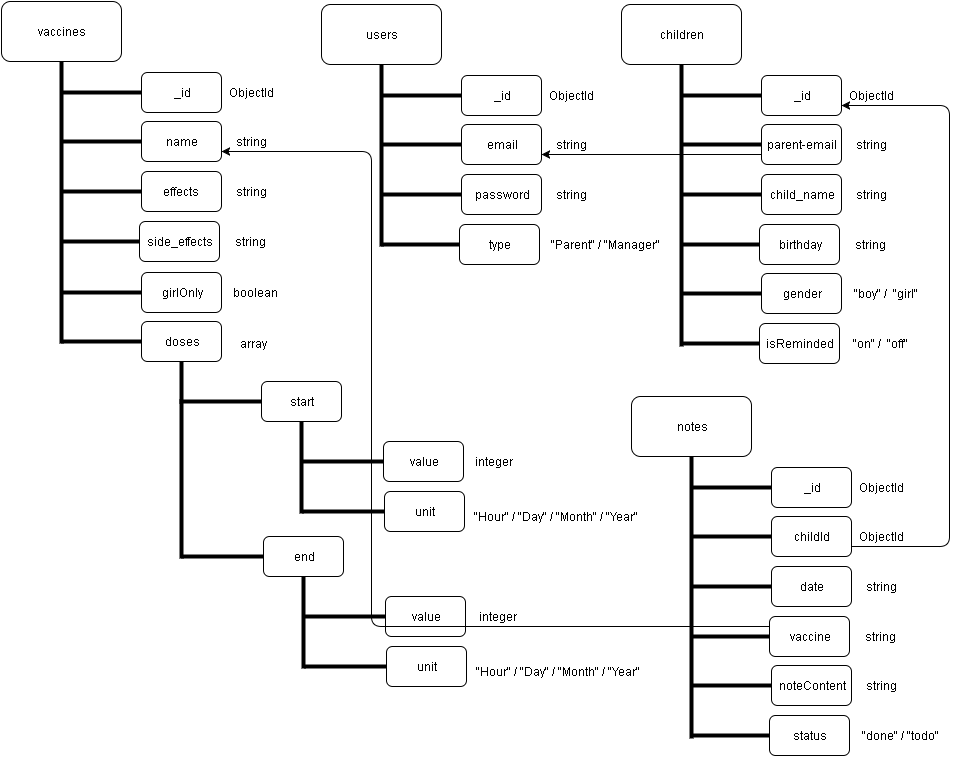

The diagram above was exported from draw.io. Its source (the exported page's mxGraphModel, read from the mxfile embedded in the PNG):
<mxGraphModel dx="818" dy="511" grid="1" gridSize="10" guides="1" tooltips="1" connect="1" arrows="1" fold="1" page="1" pageScale="1" pageWidth="1169" pageHeight="826" background="#ffffff" math="0" shadow="0">
  <root>
    <mxCell id="0" />
    <mxCell id="1" parent="0" />
    <mxCell id="11" value="vaccines" style="rounded=1;whiteSpace=wrap;html=1;" vertex="1" parent="1">
      <mxGeometry x="40" y="38" width="120" height="60" as="geometry" />
    </mxCell>
    <mxCell id="17" value="" style="line;direction=south;html=1;" vertex="1" parent="1">
      <mxGeometry x="95" y="98" width="10" height="282" as="geometry" />
    </mxCell>
    <mxCell id="18" value="" style="line;html=1;" vertex="1" parent="1">
      <mxGeometry x="100" y="124" width="80" height="10" as="geometry" />
    </mxCell>
    <mxCell id="20" value="_id" style="rounded=1;whiteSpace=wrap;html=1;" vertex="1" parent="1">
      <mxGeometry x="180" y="109" width="80" height="40" as="geometry" />
    </mxCell>
    <mxCell id="21" value="" style="line;html=1;" vertex="1" parent="1">
      <mxGeometry x="100" y="173" width="80" height="10" as="geometry" />
    </mxCell>
    <mxCell id="22" value="name" style="rounded=1;whiteSpace=wrap;html=1;" vertex="1" parent="1">
      <mxGeometry x="180" y="158" width="80" height="40" as="geometry" />
    </mxCell>
    <mxCell id="23" value="" style="line;html=1;" vertex="1" parent="1">
      <mxGeometry x="100" y="223" width="80" height="10" as="geometry" />
    </mxCell>
    <mxCell id="24" value="effects" style="rounded=1;whiteSpace=wrap;html=1;" vertex="1" parent="1">
      <mxGeometry x="180" y="208" width="80" height="40" as="geometry" />
    </mxCell>
    <mxCell id="25" value="" style="line;html=1;" vertex="1" parent="1">
      <mxGeometry x="100" y="273" width="83" height="10" as="geometry" />
    </mxCell>
    <mxCell id="26" value="side_effects" style="rounded=1;whiteSpace=wrap;html=1;" vertex="1" parent="1">
      <mxGeometry x="178" y="258" width="80" height="40" as="geometry" />
    </mxCell>
    <mxCell id="27" value="" style="line;html=1;" vertex="1" parent="1">
      <mxGeometry x="100" y="324" width="80" height="10" as="geometry" />
    </mxCell>
    <mxCell id="28" value="doses" style="rounded=1;whiteSpace=wrap;html=1;" vertex="1" parent="1">
      <mxGeometry x="180" y="358" width="80" height="40" as="geometry" />
    </mxCell>
    <mxCell id="29" value="" style="line;html=1;" vertex="1" parent="1">
      <mxGeometry x="100" y="373" width="80" height="10" as="geometry" />
    </mxCell>
    <mxCell id="30" value="girlOnly" style="rounded=1;whiteSpace=wrap;html=1;" vertex="1" parent="1">
      <mxGeometry x="180" y="309" width="80" height="40" as="geometry" />
    </mxCell>
    <mxCell id="31" value="" style="line;direction=south;html=1;" vertex="1" parent="1">
      <mxGeometry x="215" y="398" width="10" height="197" as="geometry" />
    </mxCell>
    <mxCell id="32" value="" style="line;html=1;perimeter=backbonePerimeter;points=[];outlineConnect=0;" vertex="1" parent="1">
      <mxGeometry x="218" y="433" width="82" height="10" as="geometry" />
    </mxCell>
    <mxCell id="33" value="start" style="rounded=1;whiteSpace=wrap;html=1;" vertex="1" parent="1">
      <mxGeometry x="300" y="418" width="80" height="40" as="geometry" />
    </mxCell>
    <mxCell id="36" value="" style="line;direction=south;html=1;" vertex="1" parent="1">
      <mxGeometry x="335" y="458" width="10" height="92" as="geometry" />
    </mxCell>
    <mxCell id="37" value="" style="line;html=1;perimeter=backbonePerimeter;points=[];outlineConnect=0;" vertex="1" parent="1">
      <mxGeometry x="340" y="493" width="82" height="10" as="geometry" />
    </mxCell>
    <mxCell id="38" value="value" style="rounded=1;whiteSpace=wrap;html=1;" vertex="1" parent="1">
      <mxGeometry x="422" y="478" width="80" height="40" as="geometry" />
    </mxCell>
    <mxCell id="43" value="" style="line;html=1;perimeter=backbonePerimeter;points=[];outlineConnect=0;" vertex="1" parent="1">
      <mxGeometry x="341" y="543" width="82" height="10" as="geometry" />
    </mxCell>
    <mxCell id="44" value="unit" style="rounded=1;whiteSpace=wrap;html=1;" vertex="1" parent="1">
      <mxGeometry x="423" y="528" width="80" height="40" as="geometry" />
    </mxCell>
    <mxCell id="45" value="" style="line;html=1;perimeter=backbonePerimeter;points=[];outlineConnect=0;" vertex="1" parent="1">
      <mxGeometry x="220" y="588" width="82" height="10" as="geometry" />
    </mxCell>
    <mxCell id="46" value="end" style="rounded=1;whiteSpace=wrap;html=1;" vertex="1" parent="1">
      <mxGeometry x="302" y="573" width="80" height="40" as="geometry" />
    </mxCell>
    <mxCell id="47" value="" style="line;direction=south;html=1;" vertex="1" parent="1">
      <mxGeometry x="337" y="613" width="10" height="92" as="geometry" />
    </mxCell>
    <mxCell id="48" value="" style="line;html=1;perimeter=backbonePerimeter;points=[];outlineConnect=0;" vertex="1" parent="1">
      <mxGeometry x="342" y="648" width="82" height="10" as="geometry" />
    </mxCell>
    <mxCell id="49" value="value" style="rounded=1;whiteSpace=wrap;html=1;" vertex="1" parent="1">
      <mxGeometry x="424" y="633" width="80" height="40" as="geometry" />
    </mxCell>
    <mxCell id="50" value="" style="line;html=1;perimeter=backbonePerimeter;points=[];outlineConnect=0;" vertex="1" parent="1">
      <mxGeometry x="343" y="698" width="82" height="10" as="geometry" />
    </mxCell>
    <mxCell id="51" value="unit" style="rounded=1;whiteSpace=wrap;html=1;" vertex="1" parent="1">
      <mxGeometry x="425" y="683" width="80" height="40" as="geometry" />
    </mxCell>
    <mxCell id="52" value="ObjectId" style="text;html=1;fontSize=12;fontStyle=0;verticalAlign=middle;align=center;" vertex="1" parent="1">
      <mxGeometry x="260" y="109" width="60" height="40" as="geometry" />
    </mxCell>
    <mxCell id="61" value="string" style="text;html=1;fontSize=12;fontStyle=0;verticalAlign=middle;align=center;" vertex="1" parent="1">
      <mxGeometry x="260" y="158" width="60" height="40" as="geometry" />
    </mxCell>
    <mxCell id="62" value="string" style="text;html=1;fontSize=12;fontStyle=0;verticalAlign=middle;align=center;" vertex="1" parent="1">
      <mxGeometry x="260" y="208" width="60" height="40" as="geometry" />
    </mxCell>
    <mxCell id="63" value="string" style="text;html=1;fontSize=12;fontStyle=0;verticalAlign=middle;align=center;" vertex="1" parent="1">
      <mxGeometry x="258" y="258" width="62" height="40" as="geometry" />
    </mxCell>
    <mxCell id="64" value="boolean" style="text;html=1;fontSize=12;fontStyle=0;verticalAlign=middle;align=center;direction=south;" vertex="1" parent="1">
      <mxGeometry x="274.5" y="293.5" width="40" height="71" as="geometry" />
    </mxCell>
    <mxCell id="66" value="integer" style="text;html=1;fontSize=12;fontStyle=0;verticalAlign=middle;align=center;" vertex="1" parent="1">
      <mxGeometry x="502" y="478" width="62" height="40" as="geometry" />
    </mxCell>
    <mxCell id="67" value="&quot;Hour&quot; / &quot;Day&quot; / &quot;Month&quot; / &quot;Year&quot;" style="text;html=1;fontSize=12;fontStyle=0;verticalAlign=middle;align=center;" vertex="1" parent="1">
      <mxGeometry x="510" y="533" width="170" height="40" as="geometry" />
    </mxCell>
    <mxCell id="69" value="integer" style="text;html=1;fontSize=12;fontStyle=0;verticalAlign=middle;align=center;" vertex="1" parent="1">
      <mxGeometry x="506" y="633" width="62" height="40" as="geometry" />
    </mxCell>
    <mxCell id="70" value="&lt;span&gt;&quot;Hour&quot; / &quot;Day&quot; / &quot;Month&quot; / &quot;Year&quot;&lt;/span&gt;" style="text;html=1;fontSize=12;fontStyle=0;verticalAlign=middle;align=center;" vertex="1" parent="1">
      <mxGeometry x="514" y="688" width="166" height="40" as="geometry" />
    </mxCell>
    <mxCell id="71" value="array" style="text;html=1;fontSize=12;fontStyle=0;verticalAlign=middle;align=center;" vertex="1" parent="1">
      <mxGeometry x="261" y="360" width="62" height="40" as="geometry" />
    </mxCell>
    <mxCell id="97" value="users" style="rounded=1;whiteSpace=wrap;html=1;" vertex="1" parent="1">
      <mxGeometry x="360" y="41" width="120" height="60" as="geometry" />
    </mxCell>
    <mxCell id="98" value="" style="line;direction=south;html=1;" vertex="1" parent="1">
      <mxGeometry x="415" y="101" width="10" height="182" as="geometry" />
    </mxCell>
    <mxCell id="99" value="" style="line;html=1;" vertex="1" parent="1">
      <mxGeometry x="420" y="127" width="80" height="10" as="geometry" />
    </mxCell>
    <mxCell id="100" value="_id" style="rounded=1;whiteSpace=wrap;html=1;" vertex="1" parent="1">
      <mxGeometry x="500" y="112" width="80" height="40" as="geometry" />
    </mxCell>
    <mxCell id="101" value="" style="line;html=1;" vertex="1" parent="1">
      <mxGeometry x="420" y="176" width="80" height="10" as="geometry" />
    </mxCell>
    <mxCell id="102" value="email" style="rounded=1;whiteSpace=wrap;html=1;" vertex="1" parent="1">
      <mxGeometry x="500" y="161" width="80" height="40" as="geometry" />
    </mxCell>
    <mxCell id="103" value="" style="line;html=1;" vertex="1" parent="1">
      <mxGeometry x="420" y="226" width="80" height="10" as="geometry" />
    </mxCell>
    <mxCell id="104" value="password" style="rounded=1;whiteSpace=wrap;html=1;" vertex="1" parent="1">
      <mxGeometry x="500" y="211" width="80" height="40" as="geometry" />
    </mxCell>
    <mxCell id="105" value="" style="line;html=1;" vertex="1" parent="1">
      <mxGeometry x="420" y="276" width="83" height="10" as="geometry" />
    </mxCell>
    <mxCell id="106" value="type" style="rounded=1;whiteSpace=wrap;html=1;" vertex="1" parent="1">
      <mxGeometry x="498" y="261" width="80" height="40" as="geometry" />
    </mxCell>
    <mxCell id="107" value="ObjectId" style="text;html=1;fontSize=12;fontStyle=0;verticalAlign=middle;align=center;" vertex="1" parent="1">
      <mxGeometry x="580" y="112" width="60" height="40" as="geometry" />
    </mxCell>
    <mxCell id="108" value="string" style="text;html=1;fontSize=12;fontStyle=0;verticalAlign=middle;align=center;" vertex="1" parent="1">
      <mxGeometry x="580" y="161" width="60" height="40" as="geometry" />
    </mxCell>
    <mxCell id="109" value="string" style="text;html=1;fontSize=12;fontStyle=0;verticalAlign=middle;align=center;" vertex="1" parent="1">
      <mxGeometry x="580" y="211" width="60" height="40" as="geometry" />
    </mxCell>
    <mxCell id="110" value="&quot;Parent&quot; / &quot;Manager&quot;" style="text;html=1;fontSize=12;fontStyle=0;verticalAlign=middle;align=center;" vertex="1" parent="1">
      <mxGeometry x="578" y="261" width="132" height="40" as="geometry" />
    </mxCell>
    <mxCell id="111" value="children" style="rounded=1;whiteSpace=wrap;html=1;" vertex="1" parent="1">
      <mxGeometry x="660" y="41" width="120" height="60" as="geometry" />
    </mxCell>
    <mxCell id="112" value="" style="line;direction=south;html=1;" vertex="1" parent="1">
      <mxGeometry x="715" y="101" width="10" height="282" as="geometry" />
    </mxCell>
    <mxCell id="113" value="" style="line;html=1;" vertex="1" parent="1">
      <mxGeometry x="720" y="127" width="80" height="10" as="geometry" />
    </mxCell>
    <mxCell id="114" value="_id" style="rounded=1;whiteSpace=wrap;html=1;" vertex="1" parent="1">
      <mxGeometry x="800" y="112" width="80" height="40" as="geometry" />
    </mxCell>
    <mxCell id="115" value="" style="line;html=1;" vertex="1" parent="1">
      <mxGeometry x="720" y="176" width="80" height="10" as="geometry" />
    </mxCell>
    <mxCell id="116" value="parent-email" style="rounded=1;whiteSpace=wrap;html=1;" vertex="1" parent="1">
      <mxGeometry x="800" y="161" width="80" height="40" as="geometry" />
    </mxCell>
    <mxCell id="117" value="" style="line;html=1;" vertex="1" parent="1">
      <mxGeometry x="720" y="226" width="80" height="10" as="geometry" />
    </mxCell>
    <mxCell id="118" value="child_name" style="rounded=1;whiteSpace=wrap;html=1;" vertex="1" parent="1">
      <mxGeometry x="800" y="211" width="80" height="40" as="geometry" />
    </mxCell>
    <mxCell id="119" value="" style="line;html=1;" vertex="1" parent="1">
      <mxGeometry x="720" y="276" width="83" height="10" as="geometry" />
    </mxCell>
    <mxCell id="120" value="birthday" style="rounded=1;whiteSpace=wrap;html=1;" vertex="1" parent="1">
      <mxGeometry x="798" y="261" width="80" height="40" as="geometry" />
    </mxCell>
    <mxCell id="121" value="ObjectId" style="text;html=1;fontSize=12;fontStyle=0;verticalAlign=middle;align=center;" vertex="1" parent="1">
      <mxGeometry x="880" y="112" width="60" height="40" as="geometry" />
    </mxCell>
    <mxCell id="122" value="string" style="text;html=1;fontSize=12;fontStyle=0;verticalAlign=middle;align=center;" vertex="1" parent="1">
      <mxGeometry x="880" y="161" width="60" height="40" as="geometry" />
    </mxCell>
    <mxCell id="123" value="string" style="text;html=1;fontSize=12;fontStyle=0;verticalAlign=middle;align=center;" vertex="1" parent="1">
      <mxGeometry x="880" y="211" width="60" height="40" as="geometry" />
    </mxCell>
    <mxCell id="124" value="string" style="text;html=1;fontSize=12;fontStyle=0;verticalAlign=middle;align=center;" vertex="1" parent="1">
      <mxGeometry x="878" y="261" width="62" height="40" as="geometry" />
    </mxCell>
    <mxCell id="127" value="" style="edgeStyle=elbowEdgeStyle;elbow=horizontal;endArrow=classic;html=1;fontSize=12;entryX=0;entryY=0.75;exitX=0;exitY=0.75;" edge="1" parent="1" source="116" target="108">
      <mxGeometry width="50" height="50" relative="1" as="geometry">
        <mxPoint x="675" y="385" as="sourcePoint" />
        <mxPoint x="725" y="335" as="targetPoint" />
      </mxGeometry>
    </mxCell>
    <mxCell id="134" value="" style="line;html=1;" vertex="1" parent="1">
      <mxGeometry x="720" y="325" width="80" height="10" as="geometry" />
    </mxCell>
    <mxCell id="135" value="gender" style="rounded=1;whiteSpace=wrap;html=1;" vertex="1" parent="1">
      <mxGeometry x="800" y="310" width="80" height="40" as="geometry" />
    </mxCell>
    <mxCell id="136" value="" style="line;html=1;" vertex="1" parent="1">
      <mxGeometry x="720" y="375" width="83" height="10" as="geometry" />
    </mxCell>
    <mxCell id="137" value="isReminded" style="rounded=1;whiteSpace=wrap;html=1;" vertex="1" parent="1">
      <mxGeometry x="798" y="360" width="80" height="40" as="geometry" />
    </mxCell>
    <mxCell id="138" value="&quot;boy&quot; / &amp;nbsp;&quot;girl&quot;" style="text;html=1;fontSize=12;fontStyle=0;verticalAlign=middle;align=center;" vertex="1" parent="1">
      <mxGeometry x="880" y="310" width="90" height="40" as="geometry" />
    </mxCell>
    <mxCell id="139" value="&quot;on&quot; / &amp;nbsp;&quot;off&quot;" style="text;html=1;fontSize=12;fontStyle=0;verticalAlign=middle;align=center;" vertex="1" parent="1">
      <mxGeometry x="878" y="360" width="82" height="40" as="geometry" />
    </mxCell>
    <mxCell id="140" value="notes" style="rounded=1;whiteSpace=wrap;html=1;" vertex="1" parent="1">
      <mxGeometry x="670" y="433" width="120" height="60" as="geometry" />
    </mxCell>
    <mxCell id="141" value="" style="line;direction=south;html=1;" vertex="1" parent="1">
      <mxGeometry x="725" y="493" width="10" height="282" as="geometry" />
    </mxCell>
    <mxCell id="142" value="" style="line;html=1;" vertex="1" parent="1">
      <mxGeometry x="730" y="519" width="80" height="10" as="geometry" />
    </mxCell>
    <mxCell id="143" value="_id" style="rounded=1;whiteSpace=wrap;html=1;" vertex="1" parent="1">
      <mxGeometry x="810" y="504" width="80" height="40" as="geometry" />
    </mxCell>
    <mxCell id="144" value="" style="line;html=1;" vertex="1" parent="1">
      <mxGeometry x="730" y="568" width="80" height="10" as="geometry" />
    </mxCell>
    <mxCell id="145" value="childId" style="rounded=1;whiteSpace=wrap;html=1;" vertex="1" parent="1">
      <mxGeometry x="810" y="553" width="80" height="40" as="geometry" />
    </mxCell>
    <mxCell id="146" value="" style="line;html=1;" vertex="1" parent="1">
      <mxGeometry x="730" y="618" width="80" height="10" as="geometry" />
    </mxCell>
    <mxCell id="147" value="date" style="rounded=1;whiteSpace=wrap;html=1;" vertex="1" parent="1">
      <mxGeometry x="810" y="603" width="80" height="40" as="geometry" />
    </mxCell>
    <mxCell id="148" value="" style="line;html=1;" vertex="1" parent="1">
      <mxGeometry x="730" y="668" width="83" height="10" as="geometry" />
    </mxCell>
    <mxCell id="149" value="vaccine" style="rounded=1;whiteSpace=wrap;html=1;" vertex="1" parent="1">
      <mxGeometry x="808" y="653" width="80" height="40" as="geometry" />
    </mxCell>
    <mxCell id="150" value="ObjectId" style="text;html=1;fontSize=12;fontStyle=0;verticalAlign=middle;align=center;" vertex="1" parent="1">
      <mxGeometry x="890" y="504" width="60" height="40" as="geometry" />
    </mxCell>
    <mxCell id="151" value="ObjectId" style="text;html=1;fontSize=12;fontStyle=0;verticalAlign=middle;align=center;" vertex="1" parent="1">
      <mxGeometry x="890" y="553" width="60" height="40" as="geometry" />
    </mxCell>
    <mxCell id="152" value="string" style="text;html=1;fontSize=12;fontStyle=0;verticalAlign=middle;align=center;" vertex="1" parent="1">
      <mxGeometry x="890" y="603" width="60" height="40" as="geometry" />
    </mxCell>
    <mxCell id="153" value="string" style="text;html=1;fontSize=12;fontStyle=0;verticalAlign=middle;align=center;" vertex="1" parent="1">
      <mxGeometry x="888" y="653" width="62" height="40" as="geometry" />
    </mxCell>
    <mxCell id="154" value="" style="line;html=1;" vertex="1" parent="1">
      <mxGeometry x="730" y="717" width="80" height="10" as="geometry" />
    </mxCell>
    <mxCell id="155" value="noteContent" style="rounded=1;whiteSpace=wrap;html=1;" vertex="1" parent="1">
      <mxGeometry x="810" y="702" width="80" height="40" as="geometry" />
    </mxCell>
    <mxCell id="156" value="" style="line;html=1;" vertex="1" parent="1">
      <mxGeometry x="730" y="767" width="83" height="10" as="geometry" />
    </mxCell>
    <mxCell id="157" value="status" style="rounded=1;whiteSpace=wrap;html=1;" vertex="1" parent="1">
      <mxGeometry x="808" y="752" width="80" height="40" as="geometry" />
    </mxCell>
    <mxCell id="158" value="string" style="text;html=1;fontSize=12;fontStyle=0;verticalAlign=middle;align=center;" vertex="1" parent="1">
      <mxGeometry x="890" y="702" width="60" height="40" as="geometry" />
    </mxCell>
    <mxCell id="159" value="&quot;done&quot; / &quot;todo&quot;" style="text;html=1;fontSize=12;fontStyle=0;verticalAlign=middle;align=center;" vertex="1" parent="1">
      <mxGeometry x="888" y="752" width="102" height="40" as="geometry" />
    </mxCell>
    <mxCell id="160" value="" style="edgeStyle=elbowEdgeStyle;elbow=horizontal;endArrow=classic;html=1;fontSize=12;exitX=0;exitY=0.75;entryX=0;entryY=0.75;" edge="1" parent="1" source="151" target="121">
      <mxGeometry width="50" height="50" relative="1" as="geometry">
        <mxPoint x="950" y="580" as="sourcePoint" />
        <mxPoint x="1085" y="220" as="targetPoint" />
        <Array as="points">
          <mxPoint x="988" y="180" />
          <mxPoint x="988" y="230" />
        </Array>
      </mxGeometry>
    </mxCell>
    <mxCell id="161" value="" style="edgeStyle=elbowEdgeStyle;elbow=horizontal;endArrow=classic;html=1;fontSize=12;exitX=0;exitY=0.25;entryX=0;entryY=0.75;" edge="1" parent="1" source="149" target="61">
      <mxGeometry width="50" height="50" relative="1" as="geometry">
        <mxPoint x="670" y="680" as="sourcePoint" />
        <mxPoint x="610" y="510" as="targetPoint" />
        <Array as="points">
          <mxPoint x="410" y="320" />
          <mxPoint x="540" y="430" />
          <mxPoint x="390" y="310" />
          <mxPoint x="534" y="490" />
        </Array>
      </mxGeometry>
    </mxCell>
  </root>
</mxGraphModel>